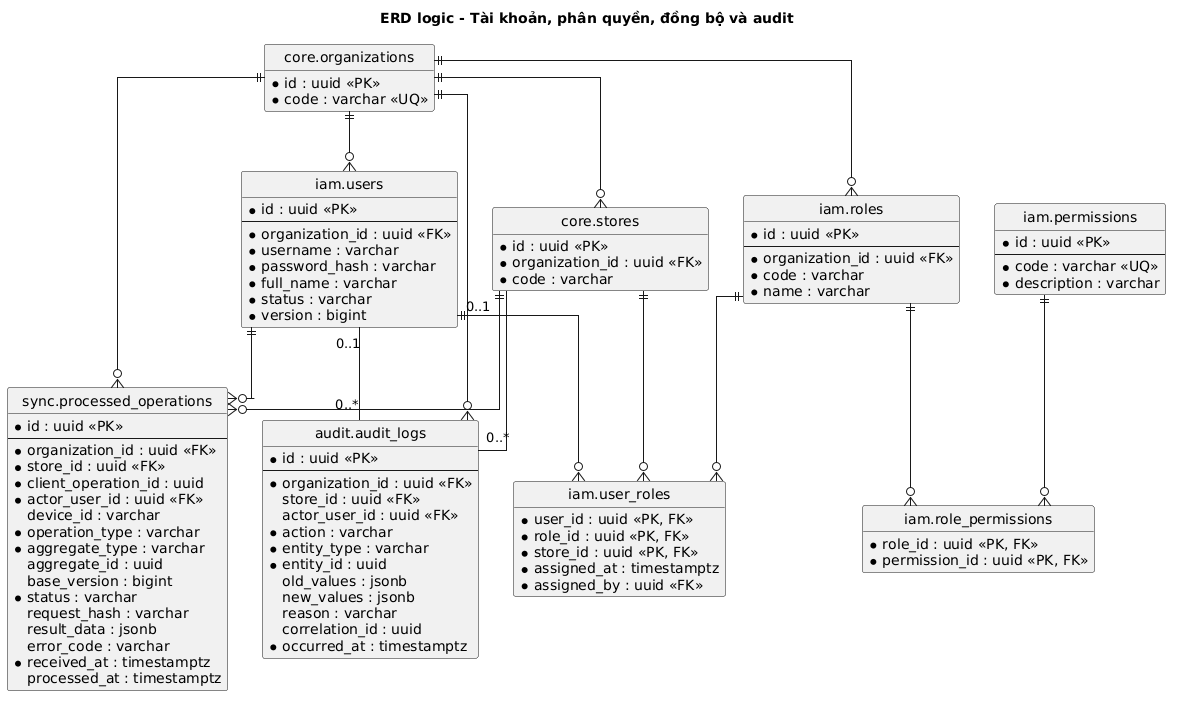

The diagram above was rendered by PlantUML. Its source (embedded in the PNG):
@startuml
title ERD logic - Tài khoản, phân quyền, đồng bộ và audit

hide circle
hide methods
skinparam linetype ortho
skinparam shadowing false
skinparam entity {
  BackgroundColor #EAF5FC
  BorderColor #35566F
}

entity "core.organizations" as organizations {
  * id : uuid <<PK>>
  * code : varchar <<UQ>>
}

entity "core.stores" as stores {
  * id : uuid <<PK>>
  * organization_id : uuid <<FK>>
  * code : varchar
}

entity "iam.users" as users {
  * id : uuid <<PK>>
  --
  * organization_id : uuid <<FK>>
  * username : varchar
  * password_hash : varchar
  * full_name : varchar
  * status : varchar
  * version : bigint
}

entity "iam.roles" as roles {
  * id : uuid <<PK>>
  --
  * organization_id : uuid <<FK>>
  * code : varchar
  * name : varchar
}

entity "iam.permissions" as permissions {
  * id : uuid <<PK>>
  --
  * code : varchar <<UQ>>
  * description : varchar
}

entity "iam.user_roles" as user_roles {
  * user_id : uuid <<PK, FK>>
  * role_id : uuid <<PK, FK>>
  * store_id : uuid <<PK, FK>>
  * assigned_at : timestamptz
  * assigned_by : uuid <<FK>>
}

entity "iam.role_permissions" as role_permissions {
  * role_id : uuid <<PK, FK>>
  * permission_id : uuid <<PK, FK>>
}

entity "sync.processed_operations" as processed_operations {
  * id : uuid <<PK>>
  --
  * organization_id : uuid <<FK>>
  * store_id : uuid <<FK>>
  * client_operation_id : uuid
  * actor_user_id : uuid <<FK>>
  device_id : varchar
  * operation_type : varchar
  * aggregate_type : varchar
  aggregate_id : uuid
  base_version : bigint
  * status : varchar
  request_hash : varchar
  result_data : jsonb
  error_code : varchar
  * received_at : timestamptz
  processed_at : timestamptz
}

entity "audit.audit_logs" as auditLog {
  * id : uuid <<PK>>
  --
  * organization_id : uuid <<FK>>
  store_id : uuid <<FK>>
  actor_user_id : uuid <<FK>>
  * action : varchar
  * entity_type : varchar
  * entity_id : uuid
  old_values : jsonb
  new_values : jsonb
  reason : varchar
  correlation_id : uuid
  * occurred_at : timestamptz
}

organizations ||--o{ stores
organizations ||--o{ users
organizations ||--o{ roles
users ||--o{ user_roles
roles ||--o{ user_roles
stores ||--o{ user_roles
roles ||--o{ role_permissions
permissions ||--o{ role_permissions
organizations ||--o{ processed_operations
stores ||--o{ processed_operations
users ||--o{ processed_operations
organizations ||--o{ auditLog
stores "0..1" -- "0..*" auditLog
users "0..1" -- "0..*" auditLog

@enduml